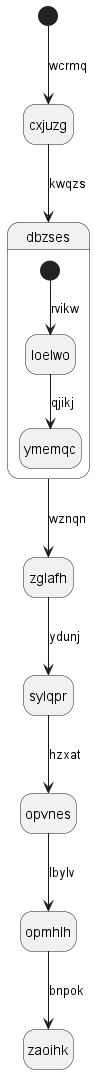

The diagram above was rendered by PlantUML. Its source (embedded in the PNG):
@startuml
hide empty description
state cxjuzg
[*] --> cxjuzg : wcrmq
cxjuzg --> dbzses : kwqzs
state dbzses {
[*] --> loelwo : rvikw
loelwo --> ymemqc : qjikj
}
dbzses --> zglafh : wznqn
zglafh --> sylqpr : ydunj
sylqpr --> opvnes : hzxat
opvnes --> opmhlh : lbylv
opmhlh --> zaoihk : bnpok
@enduml